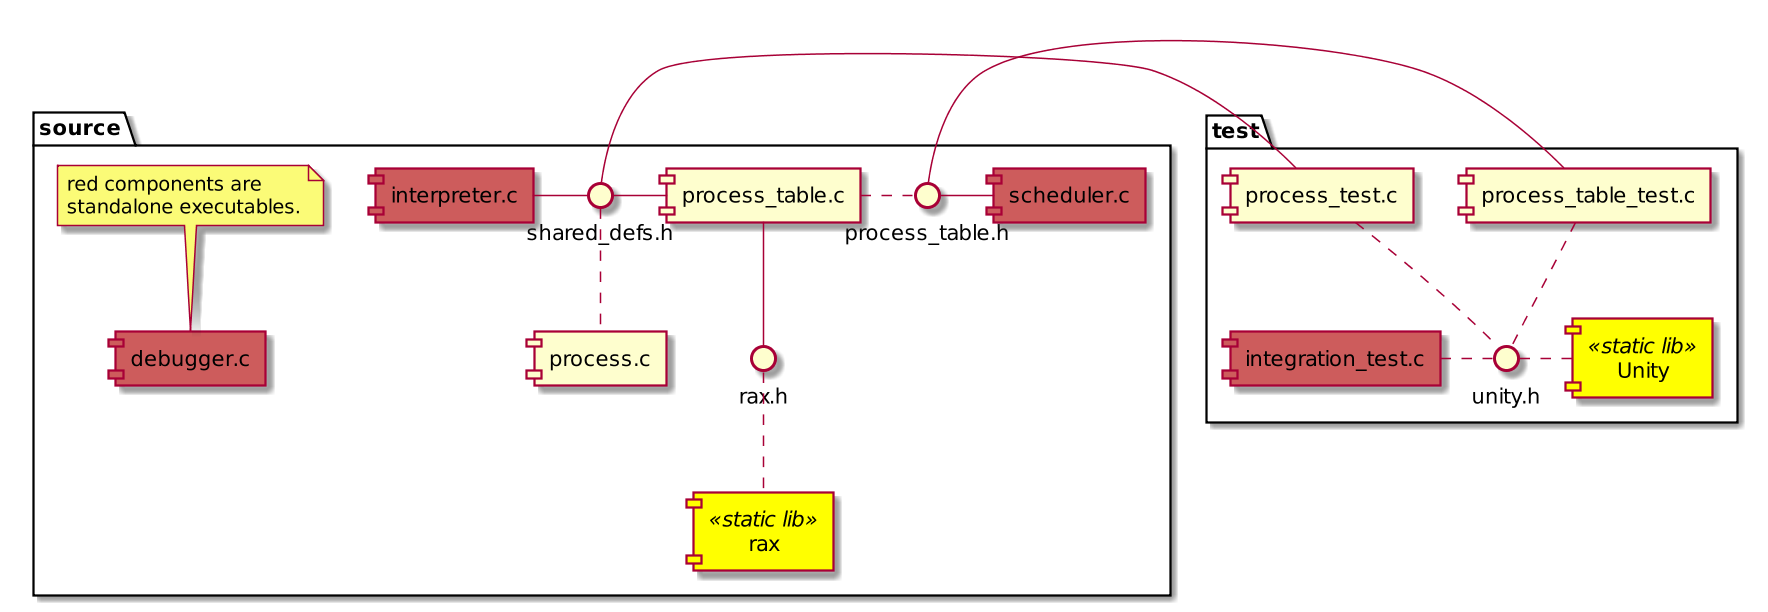

The diagram above was rendered by PlantUML. Its source (embedded in the PNG):
@startuml

scale 1.5

package source {

    interface "shared_defs.h" as share
    interface "process_table.h" as ptab

    share .. [process.c]
    [process_table.c] as ptabc
    share - ptabc
    ptabc . ptab
    [scheduler.c] #IndianRed
    ptab - [scheduler.c]
    [interpreter.c] #IndianRed
    share -left- [interpreter.c]
    [debugger.c] #IndianRed

    [rax] <<static lib>> #Yellow
    interface "rax.h" as rh
    rh .. [rax]
    ptabc -- rh

    note top of [debugger.c]
        red components are 
        standalone executables.
    end note

}

package test {
    ptab - [process_table_test.c]
    share - [process_test.c]
    [integration_test.c] #IndianRed
    [Unity] <<static lib>> #Yellow
    
    interface "unity.h" as un
    un .right. [Unity]
    un .up. [process_test.c]
    un .up. [process_table_test.c]
    un .left. [integration_test.c]


}
@enduml